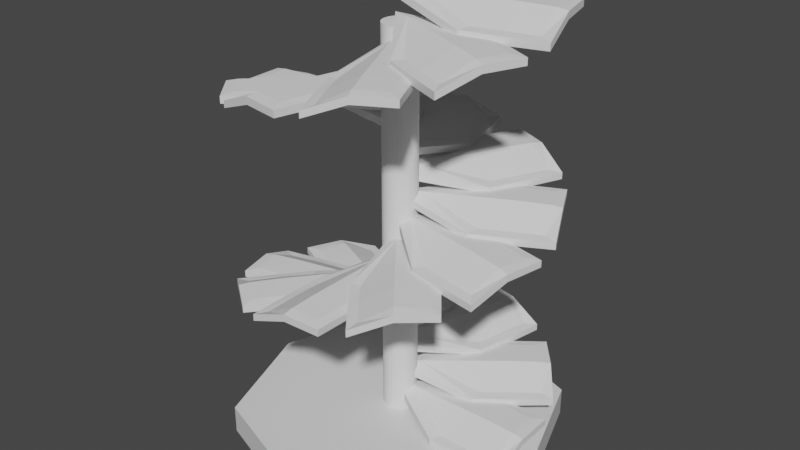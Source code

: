 # Source: Stairs.blend  (saved by Blender 3.0.42; exported with 4.5.12 LTS)
import bpy
from mathutils import Matrix  # noqa: F401  (used for matrix-valued properties, if any)

bpy.ops.wm.read_factory_settings(use_empty=True)
scene = bpy.context.scene
scene.name = 'Scene'

# ---- collections
col_collection = bpy.data.collections.new('Collection'); scene.collection.children.link(col_collection)

# ---- materials (node trees are filled in below, after node groups)
mat_material = bpy.data.materials.new('Material')
mat_material.alpha_threshold = 0.0
mat_material.use_transparent_shadow = False
mat_material.line_color = (0.0, 0.0, 0.0, 1.0)

# ---- material node trees
mat_material.use_nodes = True; mat_material.node_tree.nodes.clear()
_N = mat_material.node_tree.nodes; _L = mat_material.node_tree.links
n0 = _N.new('ShaderNodeOutputMaterial'); n0.name = 'Material Output'; n0.location = (300, 300)
n1 = _N.new('ShaderNodeBsdfPrincipled'); n1.name = 'Principled BSDF'; n1.location = (10, 300)
n1.distribution = 'GGX'
n1.subsurface_method = 'RANDOM_WALK_SKIN'
n1.inputs[2].default_value = 0.4
n1.inputs[3].default_value = 1.45
n1.inputs[27].default_value = (0.0, 0.0, 0.0, 1.0)
n1.inputs[28].default_value = 1.0
_L.new(n1.outputs[0], n0.inputs[0])
n0.is_active_output = True

# ---- world
world_world = bpy.data.worlds.new('World'); scene.world = world_world
world_world.use_nodes = True; world_world.node_tree.nodes.clear()
_N = world_world.node_tree.nodes; _L = world_world.node_tree.links
n0 = _N.new('ShaderNodeOutputWorld'); n0.name = 'World Output'; n0.location = (300, 300)
n1 = _N.new('ShaderNodeBackground'); n1.name = 'Background'; n1.location = (10, 300)
n1.inputs[0].default_value = (0.05088, 0.05088, 0.05088, 1.0)
_L.new(n1.outputs[0], n0.inputs[0])
n0.is_active_output = True
world_world.color = (0.05088, 0.05088, 0.05088)
world_world.use_sun_shadow = False
world_world.sun_shadow_jitter_overblur = 0.0

# ---- meshes
me_cube = bpy.data.meshes.new('Cube')
me_cube.from_pydata([(2.708, 0.0, -1.0), (2.0, 2.0, -1.0), (0.0, -2.708, -1.0), (2.0, -2.0, -1.0), (0.0, 2.708, -1.0), (-2.0, 2.0, -1.0), (-2.708, 0.0, -1.0), (-2.0, -2.0, -1.0), (0.0, 0.0, -1.0), (2.708, 0.0, -0.517), (2.0, 2.0, -0.517), (0.0, -2.708, -0.517), (2.0, -2.0, -0.517), (0.0, 2.708, -0.517), (-2.0, 2.0, -0.517), (-2.708, 0.0, -0.517), (-2.0, -2.0, -0.517), (0.0, 0.0, -0.517)], [], [(4, 1, 0, 8), (5, 4, 8, 6), (6, 8, 2, 7), (8, 0, 3, 2), (13, 17, 9, 10), (14, 15, 17, 13), (15, 16, 11, 17), (17, 11, 12, 9), (5, 14, 13, 4), (3, 12, 11, 2), (0, 9, 12, 3), (1, 10, 9, 0), (7, 16, 15, 6), (4, 13, 10, 1), (2, 11, 16, 7), (6, 15, 14, 5)])
_uv = me_cube.uv_layers.new(name='UVMap')
_uv.uv.foreach_set('vector', [0.0, 0.6615, 0.0, 0.8693, 0.1615, 1.0, 0.25, 0.75, 0.1307, 0.5, 0.0, 0.6615, 0.25, 0.75, 0.3385, 0.5, 0.3385, 0.5, 0.25, 0.75, 0.5, 0.8385, 0.5, 0.6307, 0.25, 0.75, 0.1615, 1.0, 0.3693, 1.0, 0.5, 0.8385, 0.0, 0.1615, 0.25, 0.25, 0.3385, 0.0, 0.1307, 0.0, 0.0, 0.3693, 0.1615, 0.5, 0.25, 0.25, 0.0, 0.1615, 0.1615, 0.5, 0.3693, 0.5, 0.5, 0.3385, 0.25, 0.25, 0.25, 0.25, 0.5, 0.3385, 0.5, 0.1307, 0.3385, 0.0, 0.6419, 0.3693, 0.6892, 0.3693, 0.6892, 0.1615, 0.6419, 0.1615, 0.5, 0.3693, 0.5473, 0.3693, 0.5473, 0.1615, 0.5, 0.1615, 0.5473, 0.1615, 0.5946, 0.1615, 0.5946, 0.0, 0.5473, 0.0, 0.5473, 0.3693, 0.5946, 0.3693, 0.5946, 0.1615, 0.5473, 0.1615, 0.5946, 0.3693, 0.6419, 0.3693, 0.6419, 0.1615, 0.5946, 0.1615, 0.6419, 0.1615, 0.6892, 0.1615, 0.6892, 0.0, 0.6419, 0.0, 0.5, 0.1615, 0.5473, 0.1615, 0.5473, 0.0, 0.5, 0.0, 0.5946, 0.1615, 0.6419, 0.1615, 0.6419, 0.0, 0.5946, 0.0])
me_cube.materials.append(mat_material)
me_cube.use_remesh_preserve_volume = False
me_cube.use_remesh_preserve_attributes = False
me_cube.use_mirror_vertex_groups = False
me_cube.update()
me_cylinder = bpy.data.meshes.new('Cylinder')
me_cylinder.from_pydata([(4.855e-08, 0.2907, -0.517), (4.855e-08, 0.2907, 6.167), (0.05672, 0.2851, -0.517), (0.05672, 0.2851, 6.167), (0.1113, 0.2686, -0.517), (0.1113, 0.2686, 6.167), (0.1615, 0.2417, -0.517), (0.1615, 0.2417, 6.167), (0.2056, 0.2056, -0.517), (0.2056, 0.2056, 6.167), (0.2417, 0.1615, -0.517), (0.2417, 0.1615, 6.167), (0.2686, 0.1113, -0.517), (0.2686, 0.1113, 6.167), (0.2851, 0.05672, -0.517), (0.2851, 0.05672, 6.167), (0.2907, -2.46e-08, -0.517), (0.2907, -2.46e-08, 6.167), (0.2851, -0.05672, -0.517), (0.2851, -0.05672, 6.167), (0.2686, -0.1113, -0.517), (0.2686, -0.1113, 6.167), (0.2417, -0.1615, -0.517), (0.2417, -0.1615, 6.167), (0.2056, -0.2056, -0.517), (0.2056, -0.2056, 6.167), (0.1615, -0.2417, -0.517), (0.1615, -0.2417, 6.167), (0.1113, -0.2686, -0.517), (0.1113, -0.2686, 6.167), (0.05672, -0.2851, -0.517), (0.05672, -0.2851, 6.167), (2.314e-08, -0.2907, -0.517), (2.314e-08, -0.2907, 6.167), (-0.05672, -0.2851, -0.517), (-0.05672, -0.2851, 6.167), (-0.1113, -0.2686, -0.517), (-0.1113, -0.2686, 6.167), (-0.1615, -0.2417, -0.517), (-0.1615, -0.2417, 6.167), (-0.2056, -0.2056, -0.517), (-0.2056, -0.2056, 6.167), (-0.2417, -0.1615, -0.517), (-0.2417, -0.1615, 6.167), (-0.2686, -0.1113, -0.517), (-0.2686, -0.1113, 6.167), (-0.2851, -0.05672, -0.517), (-0.2851, -0.05672, 6.167), (-0.2907, -8.423e-09, -0.517), (-0.2907, -8.423e-09, 6.167), (-0.2851, 0.05672, -0.517), (-0.2851, 0.05672, 6.167), (-0.2686, 0.1113, -0.517), (-0.2686, 0.1113, 6.167), (-0.2417, 0.1615, -0.517), (-0.2417, 0.1615, 6.167), (-0.2056, 0.2056, -0.517), (-0.2056, 0.2056, 6.167), (-0.1615, 0.2417, -0.517), (-0.1615, 0.2417, 6.167), (-0.1113, 0.2686, -0.517), (-0.1113, 0.2686, 6.167), (-0.05672, 0.2851, -0.517), (-0.05672, 0.2851, 6.167)], [], [(0, 1, 3, 2), (2, 3, 5, 4), (4, 5, 7, 6), (6, 7, 9, 8), (8, 9, 11, 10), (10, 11, 13, 12), (12, 13, 15, 14), (14, 15, 17, 16), (16, 17, 19, 18), (18, 19, 21, 20), (20, 21, 23, 22), (22, 23, 25, 24), (24, 25, 27, 26), (26, 27, 29, 28), (28, 29, 31, 30), (30, 31, 33, 32), (32, 33, 35, 34), (34, 35, 37, 36), (36, 37, 39, 38), (38, 39, 41, 40), (40, 41, 43, 42), (42, 43, 45, 44), (44, 45, 47, 46), (46, 47, 49, 48), (48, 49, 51, 50), (50, 51, 53, 52), (52, 53, 55, 54), (54, 55, 57, 56), (56, 57, 59, 58), (58, 59, 61, 60), (3, 1, 63, 61, 59, 57, 55, 53, 51, 49, 47, 45, 43, 41, 39, 37, 35, 33, 31, 29, 27, 25, 23, 21, 19, 17, 15, 13, 11, 9, 7, 5), (60, 61, 63, 62), (62, 63, 1, 0), (0, 2, 4, 6, 8, 10, 12, 14, 16, 18, 20, 22, 24, 26, 28, 30, 32, 34, 36, 38, 40, 42, 44, 46, 48, 50, 52, 54, 56, 58, 60, 62)])
_uv = me_cylinder.uv_layers.new(name='UVMap')
_uv.uv.foreach_set('vector', [0.1075, 0.0, 0.1075, 1.0, 0.0991, 1.0, 0.0991, 0.0, 0.0991, 0.0, 0.0991, 1.0, 0.09057, 1.0, 0.09057, 0.0, 0.09057, 0.0, 0.09057, 1.0, 0.08221, 1.0, 0.08221, 0.0, 0.08221, 0.0, 0.08221, 1.0, 0.07433, 1.0, 0.07433, 0.0, 0.07433, 0.0, 0.07433, 1.0, 0.06724, 1.0, 0.06724, 0.0, 0.06724, 0.0, 0.06724, 1.0, 0.06121, 1.0, 0.06121, 0.0, 0.06121, 0.0, 0.06121, 1.0, 0.05413, 1.0, 0.05413, 0.0, 0.05413, 0.0, 0.05413, 1.0, 0.04625, 1.0, 0.04625, 0.0, 0.04625, 0.0, 0.04625, 1.0, 0.03789, 1.0, 0.03789, 0.0, 0.03789, 0.0, 0.03789, 1.0, 0.02936, 1.0, 0.02936, 0.0, 0.02936, 0.0, 0.02936, 1.0, 0.021, 1.0, 0.021, 0.0, 0.021, 0.0, 0.021, 1.0, 0.01312, 1.0, 0.01312, 0.0, 0.01312, 0.0, 0.01312, 1.0, 0.006029, 1.0, 0.006029, 0.0, 0.006029, 0.0, 0.006029, 1.0, 0.0, 1.0, 8.941e-08, 0.0, 0.1897, 0.0, 0.1897, 1.0, 0.1826, 1.0, 0.1826, 0.0, 0.1826, 0.0, 0.1826, 1.0, 0.1747, 1.0, 0.1747, 0.0, 0.1747, 0.0, 0.1747, 1.0, 0.1663, 1.0, 0.1663, 0.0, 0.1663, 0.0, 0.1663, 1.0, 0.1578, 1.0, 0.1578, 0.0, 0.1578, 0.0, 0.1578, 1.0, 0.1495, 1.0, 0.1495, 0.0, 0.1495, 0.0, 0.1495, 1.0, 0.1416, 1.0, 0.1416, 0.0, 0.1416, 0.0, 0.1416, 1.0, 0.1345, 1.0, 0.1345, 0.0, 0.1345, 0.0, 0.1345, 1.0, 0.1285, 1.0, 0.1285, 0.0, 0.2449, 0.0, 0.2449, 1.0, 0.2378, 1.0, 0.2378, 0.0, 0.2378, 0.0, 0.2378, 1.0, 0.2299, 1.0, 0.2299, 0.0, 0.2299, 0.0, 0.2299, 1.0, 0.2215, 1.0, 0.2215, 0.0, 0.2215, 0.0, 0.2215, 1.0, 0.213, 1.0, 0.213, 0.0, 0.213, 0.0, 0.213, 1.0, 0.2046, 1.0, 0.2046, 0.0, 0.2046, 0.0, 0.2046, 1.0, 0.1968, 1.0, 0.1968, 0.0, 0.1968, 0.0, 0.1968, 1.0, 0.1897, 1.0, 0.1897, 0.0, 0.1285, 0.0, 0.1285, 1.0, 0.1224, 1.0, 0.1224, 0.0, 0.2606, 0.009663, 0.2676, 0.004926, 0.2755, 0.001663, 0.2839, 0.0, 0.2924, 0.0, 0.3008, 0.001663, 0.3086, 0.004926, 0.3157, 0.009663, 0.3218, 0.01569, 0.3265, 0.02278, 0.3298, 0.03066, 0.3314, 0.03902, 0.3314, 0.04755, 0.3298, 0.05591, 0.3265, 0.06379, 0.3218, 0.07088, 0.3157, 0.07691, 0.3086, 0.08164, 0.3008, 0.08491, 0.2924, 0.08657, 0.2839, 0.08657, 0.2755, 0.08491, 0.2676, 0.08164, 0.2606, 0.07691, 0.2545, 0.07088, 0.2498, 0.06379, 0.2465, 0.05591, 0.2449, 0.04755, 0.2449, 0.03902, 0.2465, 0.03066, 0.2498, 0.02278, 0.2545, 0.01569, 0.1224, 0.0, 0.1224, 1.0, 0.1153, 1.0, 0.1153, 0.0, 0.1153, 0.0, 0.1153, 1.0, 0.1075, 1.0, 0.1075, 0.0, 0.2465, 0.1425, 0.2449, 0.1341, 0.2449, 0.1256, 0.2465, 0.1172, 0.2498, 0.1094, 0.2545, 0.1023, 0.2606, 0.09623, 0.2676, 0.0915, 0.2755, 0.08823, 0.2839, 0.08657, 0.2924, 0.08657, 0.3008, 0.08823, 0.3086, 0.0915, 0.3157, 0.09623, 0.3218, 0.1023, 0.3265, 0.1094, 0.3298, 0.1172, 0.3314, 0.1256, 0.3314, 0.1341, 0.3298, 0.1425, 0.3265, 0.1504, 0.3218, 0.1574, 0.3157, 0.1635, 0.3086, 0.1682, 0.3008, 0.1715, 0.2924, 0.1731, 0.2839, 0.1731, 0.2755, 0.1715, 0.2676, 0.1682, 0.2606, 0.1635, 0.2545, 0.1574, 0.2498, 0.1504])
me_cylinder.use_remesh_fix_poles = True
me_cylinder.use_remesh_preserve_attributes = False
me_cylinder.update()
me_cylinder_001 = bpy.data.meshes.new('Cylinder.001')
me_cylinder_001.from_pydata([(1.292, -0.5165, -0.3715), (2.325, -0.5165, -0.3715), (1.292, 0.5165, -0.1085), (2.325, 0.5165, -0.1085), (1.172, -0.6685, -0.5079), (2.509, -0.6685, -0.5079), (1.172, 0.6685, -0.245), (2.509, 0.6685, -0.245), (0.3074, 0.0, -0.1016), (1.809, -0.5235, -0.3645), (2.332, 0.0, -0.1016), (1.809, 0.5235, -0.1016), (-0.1022, 0.0, -0.254), (1.841, -0.6775, -0.517), (2.518, 0.0, -0.254), (1.841, 0.6775, -0.254), (2.509, -0.6687, -0.3927), (1.172, -0.6687, -0.3927), (2.509, 0.6687, -0.1297), (1.172, 0.6687, -0.1297), (1.841, 0.6782, -0.1297), (-0.1029, 0.0, -0.1297), (2.519, 0.0, -0.1297), (1.841, -0.6782, -0.3927), (1.841, 0.0, -0.2709), (1.809, 0.0, -0.08854)], [], [(25, 10, 3, 11), (24, 15, 7, 14), (23, 13, 5, 16), (22, 14, 7, 18), (21, 12, 4, 17), (20, 15, 6, 19), (18, 7, 15, 20), (3, 18, 20, 11), (11, 20, 19, 2), (19, 6, 12, 21), (2, 19, 21, 8), (8, 21, 17, 0), (16, 5, 14, 22), (1, 16, 22, 10), (10, 22, 18, 3), (17, 4, 13, 23), (0, 17, 23, 9), (9, 23, 16, 1), (12, 6, 15, 24), (4, 12, 24, 13), (13, 24, 14, 5), (9, 1, 10, 25), (0, 9, 25, 8), (8, 25, 11, 2)])
_uv = me_cylinder_001.uv_layers.new(name='UVMap')
_uv.uv.foreach_set('vector', [0.2199, 0.6192, 0.2175, 0.7889, 0.3849, 0.789, 0.3896, 0.6217, 0.6591, 0.6296, 0.4395, 0.6266, 0.4396, 0.8433, 0.6561, 0.8491, 0.9194, 0.2135, 0.9597, 0.2136, 0.9571, 0.0001235, 0.9197, 0.0, 1.0, 0.2167, 0.9597, 0.2167, 0.9626, 0.4334, 1.0, 0.4335, 0.9194, 0.8703, 0.9597, 0.8701, 0.9565, 0.4279, 0.9192, 0.428, 0.8789, 0.6568, 0.9192, 0.6567, 0.916, 0.4424, 0.8786, 0.4423, 0.8792, 0.8703, 0.9165, 0.8702, 0.9192, 0.6567, 0.8789, 0.6568, 0.3849, 0.789, 0.4334, 0.8495, 0.4395, 0.6329, 0.3896, 0.6217, 0.3896, 0.6217, 0.4395, 0.6329, 0.4395, 0.4161, 0.3897, 0.4543, 0.8786, 0.4423, 0.916, 0.4424, 0.9192, 0.0002009, 0.8789, 0.0, 0.3897, 0.4543, 0.4395, 0.4161, 0.2287, 0.0, 0.2268, 0.1328, 0.2268, 0.1328, 0.2287, 0.0, 0.006132, 0.41, 0.05491, 0.4496, 1.0, 0.0, 0.9626, 8.374e-05, 0.9597, 0.2167, 1.0, 0.2167, 0.05017, 0.7843, 5.364e-07, 0.8434, 0.2167, 0.8495, 0.2175, 0.7889, 0.2175, 0.7889, 0.2167, 0.8495, 0.4334, 0.8495, 0.3849, 0.789, 0.9192, 0.428, 0.9565, 0.4279, 0.9597, 0.2136, 0.9194, 0.2135, 0.05491, 0.4496, 0.006132, 0.41, 0.0, 0.6266, 0.05028, 0.6169, 0.05028, 0.6169, 0.0, 0.6266, 5.364e-07, 0.8434, 0.05017, 0.7843, 0.6675, 0.0, 0.4454, 0.4101, 0.4395, 0.6266, 0.6591, 0.6296, 0.8786, 0.4159, 0.6675, 0.0, 0.6591, 0.6296, 0.8786, 0.6325, 0.8786, 0.6325, 0.6591, 0.6296, 0.6561, 0.8491, 0.8728, 0.8491, 0.05028, 0.6169, 0.05017, 0.7843, 0.2175, 0.7889, 0.2199, 0.6192, 0.05491, 0.4496, 0.05028, 0.6169, 0.2199, 0.6192, 0.2268, 0.1328, 0.2268, 0.1328, 0.2199, 0.6192, 0.3896, 0.6217, 0.3897, 0.4543])
me_cylinder_001.use_remesh_fix_poles = True
me_cylinder_001.use_remesh_preserve_attributes = False
me_cylinder_001.update()

# ---- objects
ob_base = bpy.data.objects.new('Base', me_cube)
ob_cylinder = bpy.data.objects.new('Cylinder', me_cylinder)
ob_step = bpy.data.objects.new('Step', me_cylinder_001)
ob_empty = bpy.data.objects.new('Empty', None)

# ---- transforms, parenting, visibility, modifiers, constraints
ob_base.location = (0.0, 0.0, 0.0)
ob_base.lock_rotations_4d = False
ob_base.empty_display_type = 'ARROWS'
ob_base.lineart.crease_threshold = 0.0
ob_cylinder.location = (0.0, 0.0, 0.0)
ob_step.location = (0.0, 0.0, 0.0)
_m = ob_step.modifiers.new('Array', 'ARRAY')
_m.count = 20
_m.use_relative_offset = False
_m.use_object_offset = True
_m.offset_object = ob_empty
ob_empty.location = (0.001236, 0.04232, 0.3566)
ob_empty.rotation_euler = (0.0, -0.0, 0.6737)

# ---- collection membership
col_collection.objects.link(ob_base)
col_collection.objects.link(ob_cylinder)
col_collection.objects.link(ob_step)
col_collection.objects.link(ob_empty)

# ---- scene / render settings (as saved in the file)
scene.frame_start = 1; scene.frame_end = 250; scene.frame_set(1)
scene.render.engine = 'BLENDER_EEVEE_NEXT'
scene.cycles.sampling_pattern = 'TABULATED_SOBOL'
scene.cycles.use_light_tree = False
scene.view_settings.view_transform = 'Filmic'
bpy.context.view_layer.update()

# ---- added for rendering (the .blend has no active camera and no usable light): camera, sun
cam_auto = bpy.data.cameras.new('AutoCamera')
cam_auto.lens = 50.0
cam_auto.sensor_width = 36.0
cam_auto.clip_end = 1000.0
ob_auto_camera = bpy.data.objects.new('AutoCamera', cam_auto)
scene.collection.objects.link(ob_auto_camera)
ob_auto_camera.location = (10.0386, -12.0529, 10.8784)
ob_auto_camera.rotation_euler = (1.09748, -7.21219e-08, 0.694738)
scene.camera = ob_auto_camera
light_auto_sun = bpy.data.lights.new('AutoSun', 'SUN')
light_auto_sun.energy = 3.0
light_auto_sun.angle = 0.0523599
ob_auto_sun = bpy.data.objects.new('AutoSun', light_auto_sun)
scene.collection.objects.link(ob_auto_sun)
ob_auto_sun.rotation_euler = (0.872665, 0.174533, 0.523599)
bpy.context.view_layer.update()
